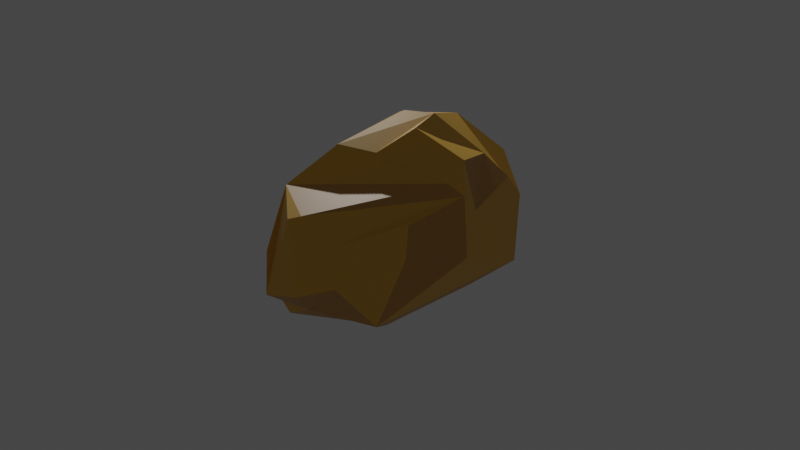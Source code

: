 # Source: Long_boulder_-_sand_w_shade.blend  (saved by Blender 3.5.10; exported with 4.5.12 LTS)
import bpy
from mathutils import Matrix  # noqa: F401  (used for matrix-valued properties, if any)

bpy.ops.wm.read_factory_settings(use_empty=True)
scene = bpy.context.scene
scene.name = 'Scene'

# ---- collections
col_collection = bpy.data.collections.new('Collection'); scene.collection.children.link(col_collection)

# ---- materials (node trees are filled in below, after node groups)
mat_base = bpy.data.materials.new('Base')
mat_base.use_transparent_shadow = False
mat_shade = bpy.data.materials.new('Shade')
mat_shade.use_transparent_shadow = False

# ---- material node trees
mat_base.use_nodes = True; mat_base.node_tree.nodes.clear()
_N = mat_base.node_tree.nodes; _L = mat_base.node_tree.links
n0 = _N.new('ShaderNodeBsdfPrincipled'); n0.name = 'Principled BSDF'; n0.location = (10, 300)
n0.distribution = 'GGX'
n0.subsurface_method = 'RANDOM_WALK_SKIN'
n0.inputs[0].default_value = (0.7991, 0.4397, 0.04971, 1.0)
n0.inputs[3].default_value = 1.45
n0.inputs[27].default_value = (0.0, 0.0, 0.0, 1.0)
n0.inputs[28].default_value = 1.0
n1 = _N.new('ShaderNodeOutputMaterial'); n1.name = 'Material Output'; n1.location = (300, 300)
_L.new(n0.outputs[0], n1.inputs[0])
n1.is_active_output = True
mat_shade.use_nodes = True; mat_shade.node_tree.nodes.clear()
_N = mat_shade.node_tree.nodes; _L = mat_shade.node_tree.links
n0 = _N.new('ShaderNodeBsdfPrincipled'); n0.name = 'Principled BSDF'; n0.location = (10, 300)
n0.distribution = 'GGX'
n0.subsurface_method = 'RANDOM_WALK_SKIN'
n0.inputs[0].default_value = (0.5805, 0.297, 0.06635, 1.0)
n0.inputs[3].default_value = 1.45
n0.inputs[27].default_value = (0.0, 0.0, 0.0, 1.0)
n0.inputs[28].default_value = 1.0
n1 = _N.new('ShaderNodeOutputMaterial'); n1.name = 'Material Output'; n1.location = (300, 300)
_L.new(n0.outputs[0], n1.inputs[0])
n1.is_active_output = True

# ---- world
world_world = bpy.data.worlds.new('World'); scene.world = world_world
world_world.use_nodes = True; world_world.node_tree.nodes.clear()
_N = world_world.node_tree.nodes; _L = world_world.node_tree.links
n0 = _N.new('ShaderNodeOutputWorld'); n0.name = 'World Output'; n0.location = (300, 300)
n1 = _N.new('ShaderNodeBackground'); n1.name = 'Background'; n1.location = (10, 300)
n1.inputs[0].default_value = (0.05088, 0.05088, 0.05088, 1.0)
_L.new(n1.outputs[0], n0.inputs[0])
n0.is_active_output = True
world_world.color = (0.05088, 0.05088, 0.05088)
world_world.use_sun_shadow = False
world_world.sun_shadow_jitter_overblur = 0.0

# ---- cameras
cam_camera = bpy.data.cameras.new('Camera')
cam_camera.clip_end = 100.0
cam_camera.ortho_scale = 7.314

# ---- lights
light_light = bpy.data.lights.new('Light', 'POINT')
light_light.transmission_factor = 0.0
light_light.energy = 1000.0
light_light.shadow_soft_size = 0.1
light_light.shadow_maximum_resolution = 0.006
light_light.use_absolute_resolution = True

# ---- meshes
me_icosphere = bpy.data.meshes.new('Icosphere')
me_icosphere.from_pydata([(0.7236, -0.5257, -0.4472), (-0.8944, 0.0, -0.4472), (0.7236, 0.5257, -0.4472), (-0.7662, -0.3947, 0.2243), (-0.4153, -0.5899, 0.4729), (-0.222, -0.6833, -0.556), (0.132, -0.7032, -0.3927), (-0.1676, -0.8506, -0.2712), (-0.2993, -0.7808, 0.03479), (-0.398, -0.6833, -0.4472), (-0.1455, 0.4477, -0.7091), (-0.5692, 0.4477, -0.4472), (-0.4882, 0.6967, -0.02352), (-0.01453, 0.8506, -0.02352), (0.1973, 0.6967, -0.4472), (-0.1701, -0.5234, -0.6599), (-0.5503, 0.0, -0.6599), (-0.1454, 0.4476, -0.7091), (0.4452, 0.3235, -0.6599), (0.4452, -0.3235, -0.6599), (0.2754, -0.8378, -0.1544), (0.2326, 0.0, 0.8562), (0.07188, 0.2212, 0.8562), (-0.1882, 0.1367, 0.8562), (-0.2843, -0.2945, 0.7189), (0.05984, -0.1931, 0.6868), (0.05793, 0.8084, 0.2857), (-0.373, 0.6505, 0.5922), (0.187, 0.5004, 0.4575), (0.4869, 0.6977, 0.02622), (0.5534, -0.7164, -0.06411), (0.8333, -0.3789, 0.08504), (0.8188, -0.3537, 0.3581), (0.4789, -0.6584, 0.2479), (0.8597, 0.107, 0.2652), (0.6782, 0.1163, 0.6424), (0.8944, 0.0, 0.4472), (1.011, -0.03504, -0.02582), (0.3142, 0.4836, 0.454), (0.5325, 0.5572, 0.2652), (0.7402, -0.03482, 0.5287), (0.8944, 0.0, 0.4472), (0.1301, -0.7289, 0.4266), (0.03208, -0.7731, 0.3974), (-0.752, 0.3864, 0.62), (-0.5377, 0.5919, 0.5241), (-0.6335, 0.5912, 0.2671), (-0.4934, -0.3016, 0.4915), (-0.7633, -0.386, 0.2392), (-0.8812, 0.1691, -0.09761), (-0.7691, -0.03186, 0.2176), (-1.037, 0.3517, 0.384), (-0.8119, 0.4753, 0.003507)], [], [(17, 16, 1, 11, 10), (0, 37, 36, 32, 31), (28, 27, 45, 44, 23, 22), (0, 2, 34, 37), (2, 29, 39, 34), (1, 9, 8, 3), (16, 15, 5, 9, 1), (30, 0, 31), (13, 12, 46, 45, 27, 26), (3, 8, 4, 24, 47, 48), (35, 38, 28, 22, 21), (0, 19, 18, 2), (33, 32, 36, 42), (7, 6, 0, 30, 20), (44, 47, 24, 23), (5, 6, 7, 8, 9), (18, 17, 10, 14, 2), (10, 11, 12, 13, 14), (15, 16, 17, 18, 19), (15, 19, 0, 6, 5), (24, 4, 40, 25), (21, 22, 23, 24, 25), (2, 14, 13, 26, 29), (26, 27, 28, 38, 39, 29), (30, 31, 32, 33), (8, 7, 20, 43, 4), (34, 35, 36, 37), (38, 35, 34, 39), (20, 30, 33, 42, 43), (40, 36, 41), (42, 4, 43), (40, 4, 42, 36), (40, 41, 36, 35, 21, 25), (47, 44, 51, 50, 48), (1, 3, 48, 50, 49), (12, 11, 1, 49, 52, 46), (49, 50, 51, 52), (52, 51, 44, 45, 46)])
me_icosphere.polygons.foreach_set('material_index', [1, 1, 0, 0, 0, 1, 1, 0, 0, 0, 0, 1, 0, 1, 1, 0, 1, 1, 1, 1, 0, 0, 0, 0, 0, 0, 0, 1, 0, 0, 0, 1, 0, 0, 0, 0, 1, 0])
_uv = me_icosphere.uv_layers.new(name='UVMap')
_uv.uv.foreach_set('vector', [0.6794, 0.08286, 0.7832, 0.09689, 0.8182, 0.1575, 0.7225, 0.1575, 0.6794, 0.08287, 0.2727, 0.1575, 0.3476, 0.2872, 0.3636, 0.3149, 0.2587, 0.2872, 0.2223, 0.2448, 0.5882, 0.389, 0.631, 0.3149, 0.6762, 0.3149, 0.7061, 0.3515, 0.66, 0.4314, 0.6127, 0.4314, 0.2727, 0.1575, 0.4545, 0.1575, 0.3821, 0.2829, 0.3476, 0.2872, 0.4545, 0.1575, 0.5027, 0.2408, 0.4784, 0.2829, 0.3821, 0.2829, 0.8182, 0.1575, 0.9642, 0.1575, 0.9821, 0.1884, 0.8864, 0.2757, 0.8532, 0.09689, 0.965, 0.09689, 0.9821, 0.1265, 0.9642, 0.1575, 0.8182, 0.1575, 0.1938, 0.2733, 0.2727, 0.1575, 0.2223, 0.2448, 0.5933, 0.2321, 0.6794, 0.2321, 0.709, 0.2832, 0.6762, 0.3149, 0.631, 0.3149, 0.5882, 0.2408, 0.8864, 0.2757, 0.9821, 0.1884, 0.04531, 0.3149, 0.0599, 0.3923, 0.5342, 0.3467, 0.8849, 0.2783, 0.3821, 0.347, 0.4884, 0.3643, 0.5027, 0.389, 0.4782, 0.4314, 0.4309, 0.4314, 0.2727, 0.1575, 0.3077, 0.09689, 0.4196, 0.09689, 0.4545, 0.1575, 0.1892, 0.2829, 0.2587, 0.2872, 0.3636, 0.3149, 0.1448, 0.3085, 0.1088, 0.1884, 0.1267, 0.1575, 0.2727, 0.1575, 0.1938, 0.2733, 0.1578, 0.2733, 0.7484, 0.3515, 0.865, 0.3572, 0.8668, 0.4181, 0.7945, 0.4314, 0.9821, 0.1265, 0.1267, 0.1575, 0.1088, 0.1884, 0.07302, 0.1884, 0.9642, 0.1575, 0.4895, 0.09689, 0.5933, 0.08286, 0.5933, 0.08287, 0.5502, 0.1575, 0.4545, 0.1575, 0.5933, 0.08287, 0.7225, 0.1575, 0.6794, 0.2321, 0.5933, 0.2321, 0.5502, 0.1575, 0.1259, 0.09689, 0.8532, 0.09689, 0.6794, 0.08286, 0.4895, 0.09689, 0.3077, 0.09689, 0.1259, 0.09689, 0.2378, 0.09689, 0.2727, 0.1575, 0.1267, 0.1575, 0.1088, 0.1265, 0.0599, 0.3923, 0.04531, 0.3149, 0.2162, 0.4486, 0.1146, 0.4314, 0.2964, 0.4314, 0.4782, 0.4314, 0.66, 0.4314, 0.8668, 0.4181, 0.1146, 0.4314, 0.4545, 0.1575, 0.5502, 0.1575, 0.5933, 0.2321, 0.5882, 0.2408, 0.5027, 0.2408, 0.5882, 0.2408, 0.631, 0.3149, 0.5882, 0.389, 0.5453, 0.3643, 0.4784, 0.2829, 0.5027, 0.2408, 0.1938, 0.2733, 0.2223, 0.2448, 0.2587, 0.2872, 0.1892, 0.2829, 0.07302, 0.1884, 0.1088, 0.1884, 0.1578, 0.2733, 0.1361, 0.3108, 0.04531, 0.3149, 0.3821, 0.2829, 0.3821, 0.3149, 0.3636, 0.3149, 0.3716, 0.301, 0.4884, 0.3643, 0.3821, 0.347, 0.3821, 0.2829, 0.4784, 0.2829, 0.1578, 0.2733, 0.1938, 0.2733, 0.1892, 0.2829, 0.1448, 0.3085, 0.1361, 0.3108, 0.3352, 0.3149, 0.3636, 0.3149, 0.3636, 0.3149, 0.1448, 0.3085, 0.1347, 0.3261, 0.1361, 0.3108, 0.3352, 0.3149, 0.1347, 0.3261, 0.1448, 0.3085, 0.3636, 0.3149, 0.3434, 0.3355, 0.3636, 0.3149, 0.3636, 0.3149, 0.3451, 0.347, 0.2964, 0.4314, 0.2491, 0.4314, 0.865, 0.3572, 0.7484, 0.3515, 0.7484, 0.316, 0.8005, 0.2783, 0.8849, 0.2783, 0.8182, 0.1575, 0.8864, 0.2757, 0.8849, 0.2783, 0.8005, 0.2783, 0.7765, 0.2297, 0.6794, 0.2321, 0.7225, 0.1575, 0.8182, 0.1575, 0.7765, 0.2297, 0.7233, 0.2814, 0.709, 0.2832, 0.7765, 0.2297, 0.8005, 0.2783, 0.7484, 0.316, 0.7408, 0.2915, 0.7408, 0.2915, 0.7484, 0.2971, 0.7484, 0.3149, 0.7273, 0.3149, 0.7364, 0.2991])
me_icosphere.materials.append(mat_base)
me_icosphere.materials.append(mat_shade)
me_icosphere.update()

# ---- objects
ob_light = bpy.data.objects.new('Light', light_light)
ob_camera = bpy.data.objects.new('Camera', cam_camera)
ob_icosphere = bpy.data.objects.new('Icosphere', me_icosphere)

# ---- transforms, parenting, visibility, modifiers, constraints
ob_light.location = (-5.148, 3.371, 4.539)
ob_light.rotation_euler = (0.6503, 0.05522, 1.866)
ob_light.lock_rotations_4d = False
ob_light.empty_display_type = 'ARROWS'
ob_light.color = (0.0, 0.0, 0.0, 0.0)
ob_light.lineart.crease_threshold = 0.0
ob_camera.location = (7.359, -6.926, 4.958)
ob_camera.rotation_euler = (1.109, 0.0, 0.8149)
ob_camera.lock_rotations_4d = False
ob_camera.empty_display_type = 'ARROWS'
ob_camera.color = (0.0, 0.0, 0.0, 0.0)
ob_camera.display_type = 'WIRE'
ob_camera.lineart.crease_threshold = 0.0
ob_icosphere.location = (0.0, 0.0, 0.0)
ob_icosphere.scale = (1.0, 1.85, 1.23)

# ---- collection membership
col_collection.objects.link(ob_light)
col_collection.objects.link(ob_camera)
col_collection.objects.link(ob_icosphere)

# ---- scene / render settings (as saved in the file)
scene.camera = ob_camera
scene.frame_start = 1; scene.frame_end = 250; scene.frame_set(1)
scene.render.engine = 'BLENDER_EEVEE_NEXT'
scene.cycles.sampling_pattern = 'TABULATED_SOBOL'
scene.view_settings.view_transform = 'Filmic'
bpy.context.view_layer.update()
